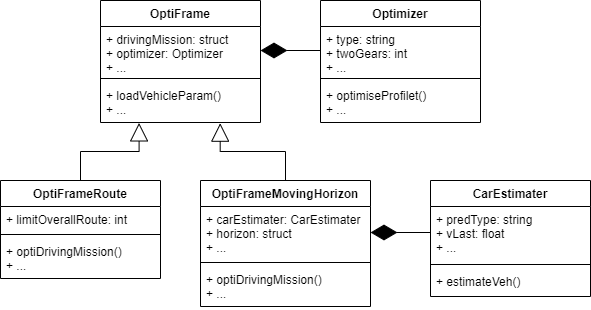

The diagram above was exported from draw.io. Its source (the exported page's mxGraphModel, read from the mxfile embedded in the PNG):
<mxGraphModel dx="1074" dy="954" grid="1" gridSize="10" guides="1" tooltips="1" connect="1" arrows="1" fold="1" page="1" pageScale="1" pageWidth="827" pageHeight="1169" math="0" shadow="0">
  <root>
    <mxCell id="WIyWlLk6GJQsqaUBKTNV-0" />
    <mxCell id="WIyWlLk6GJQsqaUBKTNV-1" parent="WIyWlLk6GJQsqaUBKTNV-0" />
    <mxCell id="565TqUnhPtUDaZkkTxSl-33" value="OptiFrame" style="swimlane;fontStyle=1;align=center;verticalAlign=top;childLayout=stackLayout;horizontal=1;startSize=26;horizontalStack=0;resizeParent=1;resizeParentMax=0;resizeLast=0;collapsible=1;marginBottom=0;" parent="WIyWlLk6GJQsqaUBKTNV-1" vertex="1">
      <mxGeometry x="220" y="150" width="160" height="122" as="geometry" />
    </mxCell>
    <mxCell id="565TqUnhPtUDaZkkTxSl-34" value="+ drivingMission: struct&#10;+ optimizer: Optimizer&#10;+ ..." style="text;strokeColor=none;fillColor=none;align=left;verticalAlign=top;spacingLeft=4;spacingRight=4;overflow=hidden;rotatable=0;points=[[0,0.5],[1,0.5]];portConstraint=eastwest;" parent="565TqUnhPtUDaZkkTxSl-33" vertex="1">
      <mxGeometry y="26" width="160" height="48" as="geometry" />
    </mxCell>
    <mxCell id="565TqUnhPtUDaZkkTxSl-35" value="" style="line;strokeWidth=1;fillColor=none;align=left;verticalAlign=middle;spacingTop=-1;spacingLeft=3;spacingRight=3;rotatable=0;labelPosition=right;points=[];portConstraint=eastwest;" parent="565TqUnhPtUDaZkkTxSl-33" vertex="1">
      <mxGeometry y="74" width="160" height="8" as="geometry" />
    </mxCell>
    <mxCell id="565TqUnhPtUDaZkkTxSl-36" value="+ loadVehicleParam()&#10;+ ..." style="text;strokeColor=none;fillColor=none;align=left;verticalAlign=top;spacingLeft=4;spacingRight=4;overflow=hidden;rotatable=0;points=[[0,0.5],[1,0.5]];portConstraint=eastwest;" parent="565TqUnhPtUDaZkkTxSl-33" vertex="1">
      <mxGeometry y="82" width="160" height="40" as="geometry" />
    </mxCell>
    <mxCell id="565TqUnhPtUDaZkkTxSl-37" value="OptiFrameRoute" style="swimlane;fontStyle=1;align=center;verticalAlign=top;childLayout=stackLayout;horizontal=1;startSize=26;horizontalStack=0;resizeParent=1;resizeParentMax=0;resizeLast=0;collapsible=1;marginBottom=0;" parent="WIyWlLk6GJQsqaUBKTNV-1" vertex="1">
      <mxGeometry x="120" y="330" width="160" height="98" as="geometry" />
    </mxCell>
    <mxCell id="565TqUnhPtUDaZkkTxSl-38" value="+ limitOverallRoute: int" style="text;strokeColor=none;fillColor=none;align=left;verticalAlign=top;spacingLeft=4;spacingRight=4;overflow=hidden;rotatable=0;points=[[0,0.5],[1,0.5]];portConstraint=eastwest;" parent="565TqUnhPtUDaZkkTxSl-37" vertex="1">
      <mxGeometry y="26" width="160" height="24" as="geometry" />
    </mxCell>
    <mxCell id="565TqUnhPtUDaZkkTxSl-39" value="" style="line;strokeWidth=1;fillColor=none;align=left;verticalAlign=middle;spacingTop=-1;spacingLeft=3;spacingRight=3;rotatable=0;labelPosition=right;points=[];portConstraint=eastwest;" parent="565TqUnhPtUDaZkkTxSl-37" vertex="1">
      <mxGeometry y="50" width="160" height="8" as="geometry" />
    </mxCell>
    <mxCell id="565TqUnhPtUDaZkkTxSl-40" value="+ optiDrivingMission()&#10;+ ..." style="text;strokeColor=none;fillColor=none;align=left;verticalAlign=top;spacingLeft=4;spacingRight=4;overflow=hidden;rotatable=0;points=[[0,0.5],[1,0.5]];portConstraint=eastwest;" parent="565TqUnhPtUDaZkkTxSl-37" vertex="1">
      <mxGeometry y="58" width="160" height="40" as="geometry" />
    </mxCell>
    <mxCell id="565TqUnhPtUDaZkkTxSl-41" value="OptiFrameMovingHorizon" style="swimlane;fontStyle=1;align=center;verticalAlign=top;childLayout=stackLayout;horizontal=1;startSize=26;horizontalStack=0;resizeParent=1;resizeParentMax=0;resizeLast=0;collapsible=1;marginBottom=0;" parent="WIyWlLk6GJQsqaUBKTNV-1" vertex="1">
      <mxGeometry x="320" y="330" width="170" height="126" as="geometry" />
    </mxCell>
    <mxCell id="565TqUnhPtUDaZkkTxSl-42" value="+ carEstimater: CarEstimater&#10;+ horizon: struct&#10;+ ..." style="text;strokeColor=none;fillColor=none;align=left;verticalAlign=top;spacingLeft=4;spacingRight=4;overflow=hidden;rotatable=0;points=[[0,0.5],[1,0.5]];portConstraint=eastwest;" parent="565TqUnhPtUDaZkkTxSl-41" vertex="1">
      <mxGeometry y="26" width="170" height="52" as="geometry" />
    </mxCell>
    <mxCell id="565TqUnhPtUDaZkkTxSl-43" value="" style="line;strokeWidth=1;fillColor=none;align=left;verticalAlign=middle;spacingTop=-1;spacingLeft=3;spacingRight=3;rotatable=0;labelPosition=right;points=[];portConstraint=eastwest;" parent="565TqUnhPtUDaZkkTxSl-41" vertex="1">
      <mxGeometry y="78" width="170" height="8" as="geometry" />
    </mxCell>
    <mxCell id="565TqUnhPtUDaZkkTxSl-44" value="+ optiDrivingMission()&#10;+ ..." style="text;strokeColor=none;fillColor=none;align=left;verticalAlign=top;spacingLeft=4;spacingRight=4;overflow=hidden;rotatable=0;points=[[0,0.5],[1,0.5]];portConstraint=eastwest;" parent="565TqUnhPtUDaZkkTxSl-41" vertex="1">
      <mxGeometry y="86" width="170" height="40" as="geometry" />
    </mxCell>
    <mxCell id="565TqUnhPtUDaZkkTxSl-45" value="Optimizer" style="swimlane;fontStyle=1;align=center;verticalAlign=top;childLayout=stackLayout;horizontal=1;startSize=26;horizontalStack=0;resizeParent=1;resizeParentMax=0;resizeLast=0;collapsible=1;marginBottom=0;" parent="WIyWlLk6GJQsqaUBKTNV-1" vertex="1">
      <mxGeometry x="440" y="150" width="160" height="122" as="geometry" />
    </mxCell>
    <mxCell id="565TqUnhPtUDaZkkTxSl-46" value="+ type: string&#10;+ twoGears: int&#10;+ ..." style="text;strokeColor=none;fillColor=none;align=left;verticalAlign=top;spacingLeft=4;spacingRight=4;overflow=hidden;rotatable=0;points=[[0,0.5],[1,0.5]];portConstraint=eastwest;" parent="565TqUnhPtUDaZkkTxSl-45" vertex="1">
      <mxGeometry y="26" width="160" height="48" as="geometry" />
    </mxCell>
    <mxCell id="565TqUnhPtUDaZkkTxSl-47" value="" style="line;strokeWidth=1;fillColor=none;align=left;verticalAlign=middle;spacingTop=-1;spacingLeft=3;spacingRight=3;rotatable=0;labelPosition=right;points=[];portConstraint=eastwest;" parent="565TqUnhPtUDaZkkTxSl-45" vertex="1">
      <mxGeometry y="74" width="160" height="8" as="geometry" />
    </mxCell>
    <mxCell id="565TqUnhPtUDaZkkTxSl-48" value="+ optimiseProfilet()&#10;+ ..." style="text;strokeColor=none;fillColor=none;align=left;verticalAlign=top;spacingLeft=4;spacingRight=4;overflow=hidden;rotatable=0;points=[[0,0.5],[1,0.5]];portConstraint=eastwest;" parent="565TqUnhPtUDaZkkTxSl-45" vertex="1">
      <mxGeometry y="82" width="160" height="40" as="geometry" />
    </mxCell>
    <mxCell id="565TqUnhPtUDaZkkTxSl-49" value="CarEstimater" style="swimlane;fontStyle=1;align=center;verticalAlign=top;childLayout=stackLayout;horizontal=1;startSize=26;horizontalStack=0;resizeParent=1;resizeParentMax=0;resizeLast=0;collapsible=1;marginBottom=0;" parent="WIyWlLk6GJQsqaUBKTNV-1" vertex="1">
      <mxGeometry x="550" y="330" width="160" height="116" as="geometry" />
    </mxCell>
    <mxCell id="565TqUnhPtUDaZkkTxSl-50" value="+ predType: string&#10;+ vLast: float&#10;+ ..." style="text;strokeColor=none;fillColor=none;align=left;verticalAlign=top;spacingLeft=4;spacingRight=4;overflow=hidden;rotatable=0;points=[[0,0.5],[1,0.5]];portConstraint=eastwest;" parent="565TqUnhPtUDaZkkTxSl-49" vertex="1">
      <mxGeometry y="26" width="160" height="54" as="geometry" />
    </mxCell>
    <mxCell id="565TqUnhPtUDaZkkTxSl-51" value="" style="line;strokeWidth=1;fillColor=none;align=left;verticalAlign=middle;spacingTop=-1;spacingLeft=3;spacingRight=3;rotatable=0;labelPosition=right;points=[];portConstraint=eastwest;" parent="565TqUnhPtUDaZkkTxSl-49" vertex="1">
      <mxGeometry y="80" width="160" height="8" as="geometry" />
    </mxCell>
    <mxCell id="565TqUnhPtUDaZkkTxSl-52" value="+ estimateVeh()" style="text;strokeColor=none;fillColor=none;align=left;verticalAlign=top;spacingLeft=4;spacingRight=4;overflow=hidden;rotatable=0;points=[[0,0.5],[1,0.5]];portConstraint=eastwest;" parent="565TqUnhPtUDaZkkTxSl-49" vertex="1">
      <mxGeometry y="88" width="160" height="28" as="geometry" />
    </mxCell>
    <mxCell id="565TqUnhPtUDaZkkTxSl-53" value="" style="endArrow=diamondThin;endFill=1;endSize=24;html=1;rounded=0;edgeStyle=orthogonalEdgeStyle;entryX=1;entryY=0.5;entryDx=0;entryDy=0;exitX=0;exitY=0.5;exitDx=0;exitDy=0;" parent="WIyWlLk6GJQsqaUBKTNV-1" source="565TqUnhPtUDaZkkTxSl-46" target="565TqUnhPtUDaZkkTxSl-34" edge="1">
      <mxGeometry width="160" relative="1" as="geometry">
        <mxPoint x="490" y="68.99999999999977" as="sourcePoint" />
        <mxPoint x="440" y="69.00000000000023" as="targetPoint" />
      </mxGeometry>
    </mxCell>
    <mxCell id="565TqUnhPtUDaZkkTxSl-54" value="" style="endArrow=diamondThin;endFill=1;endSize=24;html=1;rounded=0;edgeStyle=orthogonalEdgeStyle;entryX=1;entryY=0.5;entryDx=0;entryDy=0;exitX=0;exitY=0.5;exitDx=0;exitDy=0;" parent="WIyWlLk6GJQsqaUBKTNV-1" source="565TqUnhPtUDaZkkTxSl-50" target="565TqUnhPtUDaZkkTxSl-42" edge="1">
      <mxGeometry width="160" relative="1" as="geometry">
        <mxPoint x="540" y="382" as="sourcePoint" />
        <mxPoint x="380" y="210" as="targetPoint" />
        <Array as="points">
          <mxPoint x="550" y="382" />
        </Array>
      </mxGeometry>
    </mxCell>
    <mxCell id="565TqUnhPtUDaZkkTxSl-56" value="" style="endArrow=block;endSize=16;endFill=0;html=1;rounded=0;edgeStyle=orthogonalEdgeStyle;exitX=0.5;exitY=0;exitDx=0;exitDy=0;entryX=0.241;entryY=1.01;entryDx=0;entryDy=0;entryPerimeter=0;" parent="WIyWlLk6GJQsqaUBKTNV-1" source="565TqUnhPtUDaZkkTxSl-37" target="565TqUnhPtUDaZkkTxSl-36" edge="1">
      <mxGeometry width="160" relative="1" as="geometry">
        <mxPoint x="520" y="280" as="sourcePoint" />
        <mxPoint x="260" y="290" as="targetPoint" />
      </mxGeometry>
    </mxCell>
    <mxCell id="565TqUnhPtUDaZkkTxSl-57" value="" style="endArrow=block;endSize=16;endFill=0;html=1;rounded=0;edgeStyle=orthogonalEdgeStyle;exitX=0.5;exitY=0;exitDx=0;exitDy=0;entryX=0.748;entryY=1.017;entryDx=0;entryDy=0;entryPerimeter=0;" parent="WIyWlLk6GJQsqaUBKTNV-1" source="565TqUnhPtUDaZkkTxSl-41" target="565TqUnhPtUDaZkkTxSl-36" edge="1">
      <mxGeometry width="160" relative="1" as="geometry">
        <mxPoint x="190" y="340" as="sourcePoint" />
        <mxPoint x="268.55999999999995" y="282.4" as="targetPoint" />
      </mxGeometry>
    </mxCell>
  </root>
</mxGraphModel>